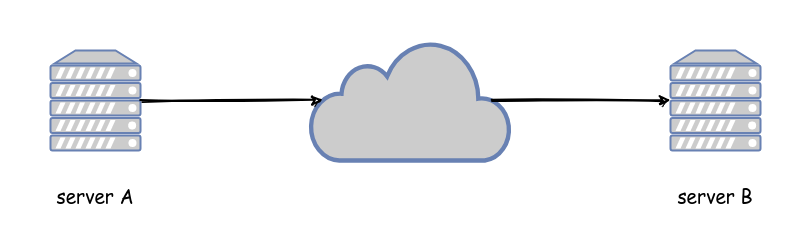

The diagram above was exported from draw.io. Its source (the exported page's mxGraphModel, read from the mxfile embedded in the PNG):
<mxGraphModel dx="1422" dy="809" grid="1" gridSize="10" guides="1" tooltips="1" connect="1" arrows="1" fold="1" page="1" pageScale="1" pageWidth="850" pageHeight="1100" math="0" shadow="0">
  <root>
    <mxCell id="0" />
    <mxCell id="1" parent="0" />
    <mxCell id="26vduQlgRI6i1bIDwSKE-1" value="" style="fontColor=#0066CC;verticalAlign=top;verticalLabelPosition=bottom;labelPosition=center;align=center;html=1;outlineConnect=0;fillColor=#CCCCCC;strokeColor=#6881B3;gradientColor=none;gradientDirection=north;strokeWidth=2;shape=mxgraph.networks.server;" vertex="1" parent="1">
      <mxGeometry x="130" y="330" width="90" height="100" as="geometry" />
    </mxCell>
    <mxCell id="26vduQlgRI6i1bIDwSKE-2" value="" style="fontColor=#0066CC;verticalAlign=top;verticalLabelPosition=bottom;labelPosition=center;align=center;html=1;outlineConnect=0;fillColor=#CCCCCC;strokeColor=#6881B3;gradientColor=none;gradientDirection=north;strokeWidth=2;shape=mxgraph.networks.server;" vertex="1" parent="1">
      <mxGeometry x="750" y="330" width="90" height="100" as="geometry" />
    </mxCell>
    <mxCell id="26vduQlgRI6i1bIDwSKE-3" value="" style="html=1;outlineConnect=0;fillColor=#CCCCCC;strokeColor=#6881B3;gradientColor=none;gradientDirection=north;strokeWidth=2;shape=mxgraph.networks.cloud;fontColor=#ffffff;" vertex="1" parent="1">
      <mxGeometry x="390" y="320" width="200" height="120" as="geometry" />
    </mxCell>
    <mxCell id="26vduQlgRI6i1bIDwSKE-4" value="" style="endArrow=classic;html=1;entryX=0.06;entryY=0.5;entryDx=0;entryDy=0;entryPerimeter=0;strokeWidth=2;sketch=1;" edge="1" parent="1" source="26vduQlgRI6i1bIDwSKE-1" target="26vduQlgRI6i1bIDwSKE-3">
      <mxGeometry width="50" height="50" relative="1" as="geometry">
        <mxPoint x="90" y="570" as="sourcePoint" />
        <mxPoint x="380" y="390" as="targetPoint" />
      </mxGeometry>
    </mxCell>
    <mxCell id="26vduQlgRI6i1bIDwSKE-5" value="" style="endArrow=classic;html=1;strokeWidth=2;sketch=1;exitX=0.91;exitY=0.5;exitDx=0;exitDy=0;exitPerimeter=0;" edge="1" parent="1" source="26vduQlgRI6i1bIDwSKE-3" target="26vduQlgRI6i1bIDwSKE-2">
      <mxGeometry width="50" height="50" relative="1" as="geometry">
        <mxPoint x="230" y="390" as="sourcePoint" />
        <mxPoint x="412" y="390" as="targetPoint" />
      </mxGeometry>
    </mxCell>
    <mxCell id="26vduQlgRI6i1bIDwSKE-7" value="&lt;font style=&quot;font-size: 19px&quot; face=&quot;Comic Sans MS&quot;&gt;server A&lt;/font&gt;" style="text;html=1;strokeColor=none;fillColor=none;align=center;verticalAlign=middle;whiteSpace=wrap;rounded=0;" vertex="1" parent="1">
      <mxGeometry x="105" y="450" width="140" height="50" as="geometry" />
    </mxCell>
    <mxCell id="26vduQlgRI6i1bIDwSKE-8" value="&lt;font style=&quot;font-size: 19px&quot; face=&quot;Comic Sans MS&quot;&gt;server B&lt;/font&gt;" style="text;html=1;strokeColor=none;fillColor=none;align=center;verticalAlign=middle;whiteSpace=wrap;rounded=0;" vertex="1" parent="1">
      <mxGeometry x="725" y="450" width="140" height="50" as="geometry" />
    </mxCell>
    <mxCell id="26vduQlgRI6i1bIDwSKE-9" value="" style="rounded=0;whiteSpace=wrap;html=1;fillColor=none;strokeColor=none;" vertex="1" parent="1">
      <mxGeometry x="80" y="280" width="810" height="250" as="geometry" />
    </mxCell>
  </root>
</mxGraphModel>